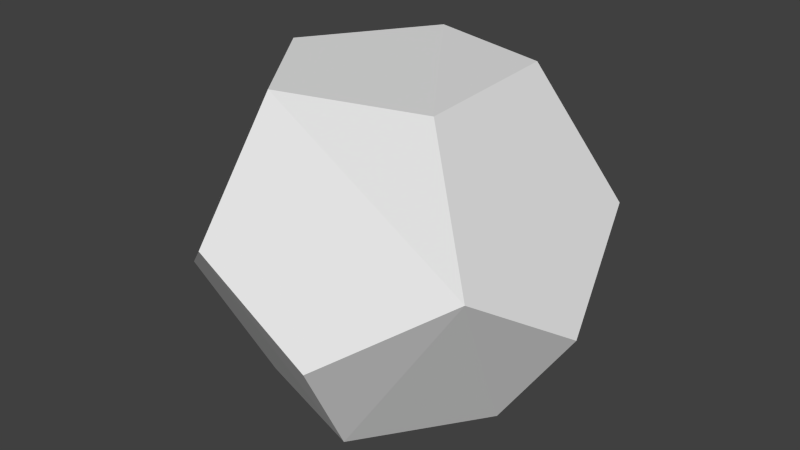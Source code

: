 # Source: arena.blend  (saved by Blender 2.75.0; exported with 4.5.12 LTS)
import bpy
from mathutils import Matrix  # noqa: F401  (used for matrix-valued properties, if any)

bpy.ops.wm.read_factory_settings(use_empty=True)
scene = bpy.context.scene
scene.name = 'Scene'

# ---- collections
col_collection_1 = bpy.data.collections.new('Collection 1'); scene.collection.children.link(col_collection_1)

# ---- world
world_world = bpy.data.worlds.new('World'); scene.world = world_world
world_world.color = (0.05088, 0.05088, 0.05088)
world_world.use_sun_shadow = False
world_world.sun_shadow_jitter_overblur = 0.0
world_world.cycles.sampling_method = 'MANUAL'
world_world.cycles.sample_map_resolution = 256

# ---- meshes
me_cylinder_001 = bpy.data.meshes.new('Cylinder.001')
me_cylinder_001.from_pydata([(0.0, 1.0, -1.0), (0.0, 1.0, 1.0), (0.866, 0.5, -1.0), (0.866, 0.5, 1.0), (0.866, -0.5, -1.0), (0.866, -0.5, 1.0), (-8.742e-08, -1.0, -1.0), (-8.742e-08, -1.0, 1.0), (-0.866, -0.5, -1.0), (-0.866, -0.5, 1.0), (-0.866, 0.5, -1.0), (-0.866, 0.5, 1.0)], [], [(0, 1, 3, 2), (2, 3, 5, 4), (4, 5, 7, 6), (6, 7, 9, 8), (3, 1, 11, 9, 7, 5), (10, 11, 1, 0), (8, 9, 11, 10), (0, 2, 4, 6, 8, 10)])
me_cylinder_001.use_remesh_preserve_volume = False
me_cylinder_001.use_remesh_preserve_attributes = False
me_cylinder_001.use_mirror_vertex_groups = False
me_cylinder_001.update()
me_cylinder = bpy.data.meshes.new('Cylinder')
me_cylinder.from_pydata([(0.0, 1.0, -1.0), (0.0, 1.0, 1.0), (0.9511, 0.309, -1.0), (0.9511, 0.309, 1.0), (0.5878, -0.809, -1.0), (0.5878, -0.809, 1.0), (-0.5878, -0.809, -1.0), (-0.5878, -0.809, 1.0), (-0.9511, 0.309, -1.0), (-0.9511, 0.309, 1.0), (-1.639e-08, 2.384e-08, 2.548), (-0.5878, -0.809, -1.0), (0.5878, -0.809, -1.0), (0.9511, 0.309, -1.0), (0.0, 1.0, -1.0), (-0.9511, 0.309, -1.0), (-2.384e-08, 1.788e-08, -2.538)], [], [(0, 1, 3, 2), (2, 3, 5, 4), (4, 5, 7, 6), (8, 9, 1, 0), (6, 7, 9, 8), (2, 4, 12, 13), (6, 8, 15, 11), (4, 6, 11, 12), (0, 2, 13, 14), (8, 0, 14, 15), (9, 7, 10), (5, 3, 10), (1, 9, 10), (3, 1, 10), (7, 5, 10), (13, 12, 16), (12, 11, 16), (14, 13, 16), (11, 15, 16), (15, 14, 16)])
me_cylinder.use_remesh_preserve_volume = False
me_cylinder.use_remesh_preserve_attributes = False
me_cylinder.use_mirror_vertex_groups = False
me_cylinder.update()
me_icosphere_001 = bpy.data.meshes.new('Icosphere.001')
me_icosphere_001.from_pydata([(-0.07115, 0.06733, -0.002177), (-0.06499, -0.07764, -0.002177), (0.04907, -0.1145, -0.002177), (0.06215, 0.1077, -0.002177), (0.1345, 0.00814, -0.002177), (-0.0335, -0.0537, 0.01382), (0.03841, -0.07685, 0.01382), (0.05168, 0.07297, 0.01382), (0.09817, 0.008972, 0.01382), (-0.03766, 0.04592, 0.01382), (-0.06341, -0.07645, 0.01382), (0.05065, -0.1133, 0.01382), (0.06373, 0.1089, 0.01382), (0.1361, 0.009331, 0.01382), (-0.06957, 0.06852, 0.01382), (-0.005602, -0.03247, 0.03055), (0.02754, -0.04301, 0.03055), (0.04097, 0.04021, 0.03055), (0.06369, 0.008943, 0.03055), (-0.007923, 0.02544, 0.03055), (-0.03312, -0.0534, 0.03055), (0.0388, -0.07655, 0.03055), (0.05206, 0.07327, 0.03055), (0.09856, 0.009274, 0.03055), (-0.03728, 0.04622, 0.03055), (-0.005355, -0.03224, 0.04304), (0.02778, -0.04278, 0.04304), (0.04122, 0.04045, 0.04304), (0.06394, 0.009175, 0.04304), (-0.007676, 0.02567, 0.04304)], [], [(0, 1, 10, 14), (5, 6, 21, 20), (4, 3, 12, 13), (2, 4, 13, 11), (3, 0, 14, 12), (1, 2, 11, 10), (6, 5, 10, 11), (7, 8, 13, 12), (9, 7, 12, 14), (5, 9, 14, 10), (8, 6, 11, 13), (17, 19, 29, 27), (9, 5, 20, 24), (8, 7, 22, 23), (6, 8, 23, 21), (7, 9, 24, 22), (16, 15, 20, 21), (17, 18, 23, 22), (19, 17, 22, 24), (15, 19, 24, 20), (18, 16, 21, 23), (27, 29, 25, 26, 28), (15, 16, 26, 25), (19, 15, 25, 29), (18, 17, 27, 28), (16, 18, 28, 26), (2, 1, 0, 3, 4)])
me_icosphere_001.use_remesh_preserve_volume = False
me_icosphere_001.use_remesh_preserve_attributes = False
me_icosphere_001.use_mirror_vertex_groups = False
me_icosphere_001.update()
me_icosphere = bpy.data.meshes.new('Icosphere')
me_icosphere.from_pydata([(0.4088, 0.2835, 1.277), (-0.1381, 0.4731, 1.255), (-0.1381, -0.45, 1.255), (-0.4578, -0.009978, 1.255), (0.4201, -0.2952, 1.255), (0.6698, 0.4731, 0.7554), (0.2545, 0.7583, 0.4695), (-0.2081, 0.7583, 0.7554), (-0.6077, 0.4515, 0.4695), (-0.7507, 0.01157, 0.7554), (-0.5824, -0.4633, 0.4695), (0.2545, -0.7352, 0.4695), (-0.2081, -0.7352, 0.7554), (0.8127, -0.009981, 0.4695), (0.6698, -0.45, 0.7554), (-0.3511, -0.2952, -0.002185), (0.1661, -0.4633, -0.002185), (0.1775, 0.4516, -0.002185), (0.4971, 0.01157, -0.002185), (-0.3764, 0.2835, -0.002185)], [], [(10, 12, 11, 16, 15), (0, 4, 2, 3, 1), (4, 0, 5, 13, 14), (1, 7, 6, 5, 0), (3, 9, 8, 7, 1), (2, 12, 10, 9, 3), (4, 14, 11, 12, 2), (6, 17, 18, 13, 5), (6, 7, 8, 19, 17), (8, 9, 10, 15, 19), (11, 14, 13, 18, 16), (16, 18, 17, 19, 15)])
_uv = me_icosphere.uv_layers.new(name='UVMap')
_uv.uv.foreach_set('vector', [0.9927, 0.06118, 0.9927, 0.2592, 0.8445, 0.3203, 0.7529, 0.1602, 0.8445, 0.0, 0.7529, 0.07272, 0.7529, 0.2835, 0.5922, 0.3359, 0.503, 0.1736, 0.5972, 0.0, 0.09158, 0.0, 0.2515, 0.05633, 0.2515, 0.2797, 0.09158, 0.336, 0.0, 0.1759, 0.3431, 0.336, 0.2515, 0.1602, 0.3431, 0.0, 0.503, 0.05633, 0.503, 0.2797, 0.3441, 0.672, 0.2499, 0.4984, 0.339, 0.336, 0.4998, 0.3885, 0.4998, 0.5993, 0.6024, 1.0, 0.4998, 0.8343, 0.5889, 0.672, 0.7497, 0.7243, 0.7497, 0.9352, 0.2499, 0.4088, 0.2499, 0.6196, 0.08916, 0.672, 0.0, 0.5096, 0.09418, 0.336, 0.7497, 0.6195, 0.5889, 0.672, 0.4998, 0.5096, 0.5939, 0.336, 0.7497, 0.4088, 0.2499, 0.9352, 0.1027, 1.0, 0.0, 0.8343, 0.08914, 0.672, 0.2499, 0.7243, 0.7497, 0.8322, 0.8412, 0.672, 1.0, 0.7332, 1.0, 0.9311, 0.8412, 0.9923, 0.2499, 0.8377, 0.3525, 0.672, 0.4998, 0.7368, 0.4998, 0.9477, 0.339, 1.0, 0.7497, 0.5017, 0.8523, 0.336, 0.9995, 0.4008, 0.9995, 0.6117, 0.8388, 0.664])
_uv.active_render = True
_uv = me_icosphere.uv_layers.new(name='UVMap.001')
_uv.uv.foreach_set('vector', [0.7685, 0.3097, 0.9114, 0.2633, 0.9997, 0.3849, 0.9114, 0.5064, 0.7685, 0.46, 0.6366, 0.5048, 0.5054, 0.4132, 0.5615, 0.2633, 0.7118, 0.2633, 0.7679, 0.4132, 0.0002987, 0.09995, 0.1255, 0.0002987, 0.2627, 0.09995, 0.2066, 0.2499, 0.05637, 0.2499, 0.4132, 0.2627, 0.2633, 0.2066, 0.2633, 0.05636, 0.4132, 0.0002987, 0.5128, 0.1375, 0.4132, 0.5258, 0.2633, 0.4697, 0.2633, 0.3195, 0.4132, 0.2633, 0.5048, 0.3945, 0.753, 0.203, 0.6017, 0.2554, 0.5134, 0.1338, 0.6017, 0.0002987, 0.753, 0.05271, 0.2418, 0.3817, 0.1502, 0.513, 0.0002987, 0.4569, 0.0002987, 0.3066, 0.1502, 0.2505, 0.2633, 0.6763, 0.3195, 0.5264, 0.4697, 0.5264, 0.5258, 0.6763, 0.3945, 0.7679, 0.203, 0.7531, 0.05271, 0.7531, 0.0002987, 0.6019, 0.1219, 0.5136, 0.2554, 0.6019, 0.2418, 0.8752, 0.1535, 0.9968, 0.0002987, 0.9504, 0.0002987, 0.8001, 0.1535, 0.7537, 0.9048, 0.2554, 0.7536, 0.203, 0.7536, 0.05271, 0.9048, 0.0002987, 0.9931, 0.1338, 0.5264, 0.6776, 0.5788, 0.5264, 0.7291, 0.5264, 0.7815, 0.6776, 0.648, 0.7659])
_uv = me_icosphere.uv_layers.new(name='UVMap.002')
_uv.uv.foreach_set('vector', [0.9927, 0.06118, 0.9927, 0.2592, 0.8445, 0.3203, 0.7529, 0.1602, 0.8445, 0.0, 0.7529, 0.07272, 0.7529, 0.2835, 0.5922, 0.3359, 0.503, 0.1736, 0.5972, 0.0, 0.09158, 0.0, 0.2515, 0.05633, 0.2515, 0.2797, 0.09158, 0.336, 0.0, 0.1759, 0.3431, 0.336, 0.2515, 0.1602, 0.3431, 0.0, 0.503, 0.05633, 0.503, 0.2797, 0.3441, 0.672, 0.2499, 0.4984, 0.339, 0.336, 0.4998, 0.3885, 0.4998, 0.5993, 0.6024, 1.0, 0.4998, 0.8343, 0.5889, 0.672, 0.7497, 0.7243, 0.7497, 0.9352, 0.2499, 0.4088, 0.2499, 0.6196, 0.08916, 0.672, 0.0, 0.5096, 0.09418, 0.336, 0.7497, 0.6195, 0.5889, 0.672, 0.4998, 0.5096, 0.5939, 0.336, 0.7497, 0.4088, 0.4998, 0.9352, 0.3525, 1.0, 0.2499, 0.8343, 0.339, 0.672, 0.4998, 0.7243, 0.7497, 0.8322, 0.8412, 0.672, 1.0, 0.7332, 1.0, 0.9311, 0.8412, 0.9923, 0.0, 0.8377, 0.1027, 0.672, 0.2499, 0.7368, 0.2499, 0.9477, 0.08914, 1.0, 0.7497, 0.5017, 0.8523, 0.336, 0.9995, 0.4008, 0.9995, 0.6117, 0.8388, 0.664])
_uv = me_icosphere.uv_layers.new(name='UVMap.003')
_uv.uv.foreach_set('vector', [0.9927, 0.06118, 0.9927, 0.2592, 0.8445, 0.3203, 0.7529, 0.1602, 0.8445, 0.0, 0.7529, 0.07272, 0.7529, 0.2835, 0.5922, 0.3359, 0.503, 0.1736, 0.5972, 0.0, 0.09158, 0.0, 0.2515, 0.05633, 0.2515, 0.2797, 0.09158, 0.336, 0.0, 0.1759, 0.3431, 0.336, 0.2515, 0.1602, 0.3431, 0.0, 0.503, 0.05633, 0.503, 0.2797, 0.3441, 0.672, 0.2499, 0.4984, 0.339, 0.336, 0.4998, 0.3885, 0.4998, 0.5993, 0.6024, 1.0, 0.4998, 0.8343, 0.5889, 0.672, 0.7497, 0.7243, 0.7497, 0.9352, 0.2499, 0.4088, 0.2499, 0.6196, 0.08916, 0.672, 0.0, 0.5096, 0.09418, 0.336, 0.7497, 0.6195, 0.5889, 0.672, 0.4998, 0.5096, 0.5939, 0.336, 0.7497, 0.4088, 0.4998, 0.9352, 0.3525, 1.0, 0.2499, 0.8343, 0.339, 0.672, 0.4998, 0.7243, 0.7497, 0.8322, 0.8412, 0.672, 1.0, 0.7332, 1.0, 0.9311, 0.8412, 0.9923, 0.0, 0.8377, 0.1027, 0.672, 0.2499, 0.7368, 0.2499, 0.9477, 0.08914, 1.0, 0.7497, 0.5017, 0.8523, 0.336, 0.9995, 0.4008, 0.9995, 0.6117, 0.8388, 0.664])
_uv = me_icosphere.uv_layers.new(name='UVMap.004')
_uv.uv.foreach_set('vector', [0.9927, 0.06118, 0.9927, 0.2592, 0.8445, 0.3203, 0.7529, 0.1602, 0.8445, 0.0, 0.7529, 0.07272, 0.7529, 0.2835, 0.5922, 0.3359, 0.503, 0.1736, 0.5972, 0.0, 0.09158, 0.0, 0.2515, 0.05633, 0.2515, 0.2797, 0.09158, 0.336, 0.0, 0.1759, 0.3431, 0.336, 0.2515, 0.1602, 0.3431, 0.0, 0.503, 0.05633, 0.503, 0.2797, 0.3441, 0.672, 0.2499, 0.4984, 0.339, 0.336, 0.4998, 0.3885, 0.4998, 0.5993, 0.6024, 1.0, 0.4998, 0.8343, 0.5889, 0.672, 0.7497, 0.7243, 0.7497, 0.9352, 0.2499, 0.4088, 0.2499, 0.6196, 0.08916, 0.672, 0.0, 0.5096, 0.09418, 0.336, 0.7497, 0.6195, 0.5889, 0.672, 0.4998, 0.5096, 0.5939, 0.336, 0.7497, 0.4088, 0.4998, 0.9352, 0.3525, 1.0, 0.2499, 0.8343, 0.339, 0.672, 0.4998, 0.7243, 0.7497, 0.8322, 0.8412, 0.672, 1.0, 0.7332, 1.0, 0.9311, 0.8412, 0.9923, 0.0, 0.8377, 0.1027, 0.672, 0.2499, 0.7368, 0.2499, 0.9477, 0.08914, 1.0, 0.7497, 0.5017, 0.8523, 0.336, 0.9995, 0.4008, 0.9995, 0.6117, 0.8388, 0.664])
me_icosphere.use_remesh_preserve_volume = False
me_icosphere.use_remesh_preserve_attributes = False
me_icosphere.use_mirror_vertex_groups = False
me_icosphere.update()

# ---- objects
ob_cylinder_001 = bpy.data.objects.new('Cylinder.001', me_cylinder_001)
ob_cylinder = bpy.data.objects.new('Cylinder', me_cylinder)
ob_icosphere_001 = bpy.data.objects.new('Icosphere.001', me_icosphere_001)
ob_icosphere = bpy.data.objects.new('Icosphere', me_icosphere)

# ---- transforms, parenting, visibility, modifiers, constraints
ob_cylinder_001.location = (0.02182, 0.002529, 0.05515)
ob_cylinder_001.scale = (0.01263, 0.01263, 0.01263)
ob_cylinder_001.lineart.crease_threshold = 0.0
ob_cylinder.location = (0.0243, 0.002009, 0.2368)
ob_cylinder.scale = (0.03337, 0.03337, 0.03337)
ob_cylinder.lineart.crease_threshold = 0.0
ob_icosphere_001.location = (0.0, 0.0, -0.0001433)
ob_icosphere_001.lineart.crease_threshold = 0.0
ob_icosphere.location = (0.0, 0.0, 0.0)
ob_icosphere.lineart.crease_threshold = 0.0

# ---- collection membership
col_collection_1.objects.link(ob_cylinder_001)
col_collection_1.objects.link(ob_cylinder)
col_collection_1.objects.link(ob_icosphere_001)
col_collection_1.objects.link(ob_icosphere)

# ---- scene / render settings (as saved in the file)
scene.frame_start = 1; scene.frame_end = 250; scene.frame_set(1)
scene.render.engine = 'BLENDER_EEVEE_NEXT'
scene.render.resolution_percentage = 50
scene.render.dither_intensity = 0.0
scene.cycles.use_denoising = False
scene.cycles.samples = 10
scene.cycles.sampling_pattern = 'TABULATED_SOBOL'
scene.cycles.light_sampling_threshold = 0.0
scene.cycles.use_adaptive_sampling = False
scene.cycles.use_light_tree = False
scene.cycles.blur_glossy = 0.0
scene.cycles.pixel_filter_type = 'GAUSSIAN'
scene.cycles.sample_clamp_indirect = 0.0
scene.view_settings.view_transform = 'Standard'
bpy.context.view_layer.update()

# ---- added for rendering (the .blend has no active camera and no usable light): camera, sun
cam_auto = bpy.data.cameras.new('AutoCamera')
cam_auto.lens = 50.0
cam_auto.sensor_width = 36.0
cam_auto.clip_end = 1000.0
ob_auto_camera = bpy.data.objects.new('AutoCamera', cam_auto)
scene.collection.objects.link(ob_auto_camera)
ob_auto_camera.location = (2.35562, -2.77797, 2.49722)
ob_auto_camera.rotation_euler = (1.09748, -7.21219e-08, 0.694738)
scene.camera = ob_auto_camera
light_auto_sun = bpy.data.lights.new('AutoSun', 'SUN')
light_auto_sun.energy = 3.0
light_auto_sun.angle = 0.0523599
ob_auto_sun = bpy.data.objects.new('AutoSun', light_auto_sun)
scene.collection.objects.link(ob_auto_sun)
ob_auto_sun.rotation_euler = (0.872665, 0.174533, 0.523599)
bpy.context.view_layer.update()
